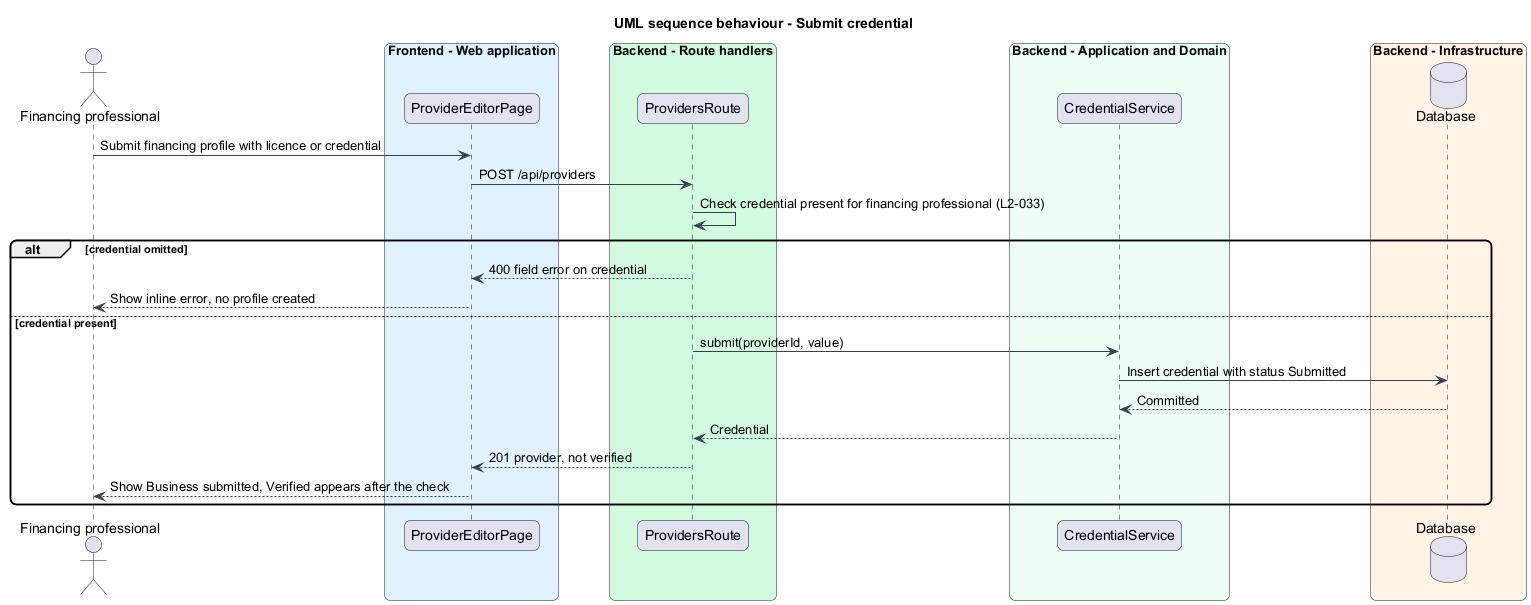

The diagram above was rendered by PlantUML. Its source (embedded in the PNG):
@startuml
title UML sequence behaviour - Submit credential
skinparam backgroundColor #FFFFFF
skinparam shadowing false
skinparam roundcorner 12
skinparam defaultFontName Arial
skinparam ArrowColor #344054
actor "Financing professional" as actor
box "Frontend - Web application" #E0F2FE
  participant "ProviderEditorPage" as editor
end box
box "Backend - Route handlers" #D1FADF
  participant "ProvidersRoute" as route
end box
box "Backend - Application and Domain" #ECFDF3
  participant "CredentialService" as svc
end box
box "Backend - Infrastructure" #FFF4E5
  database "Database" as db
end box
actor -> editor : Submit financing profile with licence or credential
editor -> route : POST /api/providers
route -> route : Check credential present for financing professional (L2-033)
alt credential omitted
  route --> editor : 400 field error on credential
  editor --> actor : Show inline error, no profile created
else credential present
  route -> svc : submit(providerId, value)
  svc -> db : Insert credential with status Submitted
  db --> svc : Committed
  svc --> route : Credential
  route --> editor : 201 provider, not verified
  editor --> actor : Show Business submitted, Verified appears after the check
end
@enduml